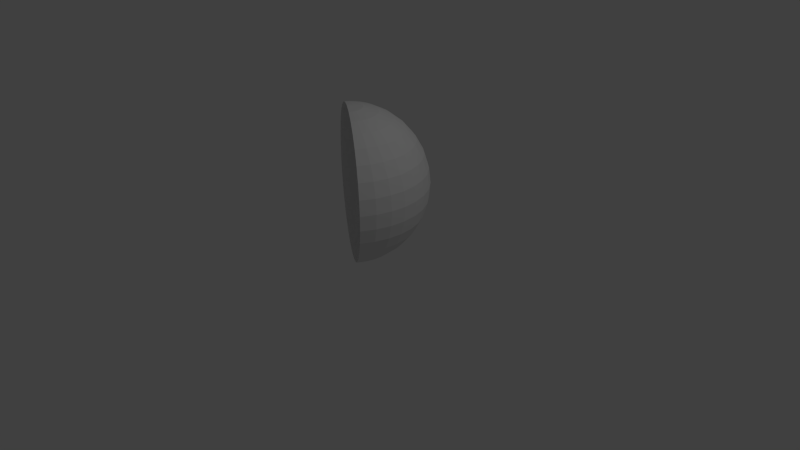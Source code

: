 # Source: bounds.blend  (saved by Blender 2.76.0; exported with 4.5.12 LTS)
import bpy
from mathutils import Matrix  # noqa: F401  (used for matrix-valued properties, if any)

bpy.ops.wm.read_factory_settings(use_empty=True)
scene = bpy.context.scene
scene.name = 'Scene'

# ---- collections
col_collection_1 = bpy.data.collections.new('Collection 1'); scene.collection.children.link(col_collection_1)

# ---- world
world_world = bpy.data.worlds.new('World'); scene.world = world_world
world_world.color = (0.05088, 0.05088, 0.05088)
world_world.use_sun_shadow = False
world_world.sun_shadow_jitter_overblur = 0.0
world_world.cycles.sampling_method = 'MANUAL'
world_world.cycles.sample_map_resolution = 256

# ---- cameras
cam_camera = bpy.data.cameras.new('Camera')
cam_camera.clip_end = 100.0
cam_camera.lens = 35.0
cam_camera.sensor_width = 32.0
cam_camera.sensor_height = 18.0
cam_camera.ortho_scale = 7.314
cam_camera.dof.focus_distance = 0.0
cam_camera.dof.aperture_fstop = 128.0

# ---- lights
light_lamp = bpy.data.lights.new('Lamp', 'POINT')
light_lamp.transmission_factor = 0.0
light_lamp.cutoff_distance = 30.0
light_lamp.energy = 100.0
light_lamp.shadow_buffer_clip_start = 1.001
light_lamp.shadow_soft_size = 0.1
light_lamp.shadow_maximum_resolution = 0.006
light_lamp.use_absolute_resolution = True
light_lamp.cycles.use_multiple_importance_sampling = False

# ---- meshes
me_sphere = bpy.data.meshes.new('Sphere')
me_sphere.from_pydata([(-0.1622, 0.1084, 0.9808), (-0.3182, 0.2126, 0.9239), (-0.4619, 0.3087, 0.8315), (-0.5879, 0.3928, 0.7071), (-0.6913, 0.4619, 0.5556), (-0.7682, 0.5133, 0.3827), (-0.8155, 0.5449, 0.1951), (-0.8315, 0.5556, 7.55e-08), (-0.8155, 0.5449, -0.1951), (-0.7682, 0.5133, -0.3827), (-0.6913, 0.4619, -0.5556), (-0.5879, 0.3928, -0.7071), (-0.4619, 0.3087, -0.8315), (-0.3182, 0.2126, -0.9239), (-0.1622, 0.1084, -0.9808), (-0.1379, 0.1379, 0.9808), (-0.2706, 0.2706, 0.9239), (-0.3928, 0.3928, 0.8315), (-0.5, 0.5, 0.7071), (-0.5879, 0.5879, 0.5556), (-0.6533, 0.6533, 0.3827), (-0.6935, 0.6935, 0.1951), (-0.7071, 0.7071, 7.55e-08), (-0.6935, 0.6935, -0.1951), (-0.6533, 0.6533, -0.3827), (-0.5879, 0.5879, -0.5556), (-0.5, 0.5, -0.7071), (-0.3928, 0.3928, -0.8315), (-0.2706, 0.2706, -0.9239), (-0.1379, 0.1379, -0.9808), (-0.1084, 0.1622, 0.9808), (-0.2126, 0.3182, 0.9239), (-0.3087, 0.4619, 0.8315), (-0.3928, 0.5879, 0.7071), (-0.4619, 0.6913, 0.5556), (-0.5133, 0.7682, 0.3827), (-0.5449, 0.8155, 0.1951), (-0.5556, 0.8315, 7.55e-08), (-0.5449, 0.8155, -0.1951), (-0.5133, 0.7682, -0.3827), (-0.4619, 0.6913, -0.5556), (-0.3928, 0.5879, -0.7071), (-0.3087, 0.4619, -0.8315), (-0.2126, 0.3182, -0.9239), (-0.1084, 0.1622, -0.9808), (-0.07466, 0.1802, 0.9808), (-0.1464, 0.3536, 0.9239), (-0.2126, 0.5133, 0.8315), (-0.2706, 0.6533, 0.7071), (-0.3182, 0.7682, 0.5556), (-0.3536, 0.8536, 0.3827), (-0.3753, 0.9061, 0.1951), (-0.3827, 0.9239, 7.55e-08), (-0.3753, 0.9061, -0.1951), (-0.3536, 0.8536, -0.3827), (-0.3182, 0.7682, -0.5556), (-0.2706, 0.6533, -0.7071), (-0.2126, 0.5133, -0.8315), (-0.1464, 0.3536, -0.9239), (-0.07466, 0.1802, -0.9808), (-0.03806, 0.1913, 0.9808), (-0.07466, 0.3753, 0.9239), (-0.1084, 0.5449, 0.8315), (-0.1379, 0.6935, 0.7071), (-0.1622, 0.8155, 0.5556), (-0.1802, 0.9061, 0.3827), (-0.1913, 0.9619, 0.1951), (-0.1951, 0.9808, 7.55e-08), (-0.1913, 0.9619, -0.1951), (-0.1802, 0.9061, -0.3827), (-0.1622, 0.8155, -0.5556), (-0.1379, 0.6935, -0.7071), (-0.1084, 0.5449, -0.8315), (-0.07466, 0.3753, -0.9239), (-0.03806, 0.1913, -0.9808), (3.266e-07, 0.1951, 0.9808), (3.192e-07, 0.3827, 0.9239), (3.117e-07, 0.5556, 0.8315), (3.192e-07, 0.7071, 0.7071), (3.341e-07, 0.8315, 0.5556), (2.745e-07, 0.9239, 0.3827), (3.937e-07, 0.9808, 0.1951), (3.788e-07, 1.0, 7.55e-08), (3.937e-07, 0.9808, -0.1951), (2.298e-07, 0.9239, -0.3827), (3.341e-07, 0.8315, -0.5556), (3.192e-07, 0.7071, -0.7071), (3.415e-07, 0.5556, -0.8315), (3.043e-07, 0.3827, -0.9239), (3.08e-07, 0.1951, -0.9808), (0.03806, 0.1913, 0.9808), (0.07466, 0.3753, 0.9239), (0.1084, 0.5449, 0.8315), (0.138, 0.6935, 0.7071), (0.1622, 0.8155, 0.5556), (0.1802, 0.9061, 0.3827), (0.1913, 0.9619, 0.1951), (0.1951, 0.9808, 7.55e-08), (0.1913, 0.9619, -0.1951), (0.1802, 0.9061, -0.3827), (0.1622, 0.8155, -0.5556), (0.138, 0.6935, -0.7071), (0.1084, 0.5449, -0.8315), (0.07466, 0.3753, -0.9239), (0.03806, 0.1913, -0.9808), (0.07466, 0.1802, 0.9808), (0.1464, 0.3536, 0.9239), (0.2126, 0.5133, 0.8315), (0.2706, 0.6533, 0.7071), (0.3182, 0.7682, 0.5556), (0.3536, 0.8536, 0.3827), (0.3753, 0.9061, 0.1951), (0.3827, 0.9239, 7.55e-08), (0.3753, 0.9061, -0.1951), (0.3536, 0.8536, -0.3827), (0.3182, 0.7682, -0.5556), (0.2706, 0.6533, -0.7071), (0.2126, 0.5133, -0.8315), (0.1464, 0.3536, -0.9239), (0.07466, 0.1802, -0.9808), (0.1084, 0.1622, 0.9808), (0.2126, 0.3182, 0.9239), (0.3087, 0.4619, 0.8315), (0.3928, 0.5879, 0.7071), (0.4619, 0.6913, 0.5556), (0.5133, 0.7682, 0.3827), (0.5449, 0.8155, 0.1951), (0.5556, 0.8315, 7.55e-08), (0.5449, 0.8155, -0.1951), (0.5133, 0.7682, -0.3827), (0.4619, 0.6913, -0.5556), (0.3928, 0.5879, -0.7071), (0.3087, 0.4619, -0.8315), (0.2126, 0.3182, -0.9239), (0.1084, 0.1622, -0.9808), (0.138, 0.1379, 0.9808), (0.2706, 0.2706, 0.9239), (0.3928, 0.3928, 0.8315), (0.5, 0.5, 0.7071), (0.5879, 0.5879, 0.5556), (0.6533, 0.6533, 0.3827), (0.6935, 0.6935, 0.1951), (0.7071, 0.7071, 7.55e-08), (0.6935, 0.6935, -0.1951), (0.6533, 0.6533, -0.3827), (0.5879, 0.5879, -0.5556), (0.5, 0.5, -0.7071), (0.3928, 0.3928, -0.8315), (0.2706, 0.2706, -0.9239), (0.138, 0.1379, -0.9808), (0.1622, 0.1084, 0.9808), (0.3182, 0.2126, 0.9239), (0.4619, 0.3087, 0.8315), (0.5879, 0.3928, 0.7071), (0.6913, 0.4619, 0.5556), (0.7682, 0.5133, 0.3827), (0.8155, 0.5449, 0.1951), (0.8315, 0.5556, 7.55e-08), (0.8155, 0.5449, -0.1951), (0.7682, 0.5133, -0.3827), (0.6913, 0.4619, -0.5556), (0.5879, 0.3928, -0.7071), (0.4619, 0.3087, -0.8315), (0.3182, 0.2126, -0.9239), (0.1622, 0.1084, -0.9808), (0.1802, 0.07466, 0.9808), (0.3536, 0.1464, 0.9239), (0.5133, 0.2126, 0.8315), (0.6533, 0.2706, 0.7071), (0.7682, 0.3182, 0.5556), (0.8536, 0.3536, 0.3827), (0.9061, 0.3753, 0.1951), (0.9239, 0.3827, 7.55e-08), (0.9061, 0.3753, -0.1951), (0.8536, 0.3536, -0.3827), (0.7682, 0.3182, -0.5556), (0.6533, 0.2706, -0.7071), (0.5133, 0.2126, -0.8315), (0.3536, 0.1464, -0.9239), (0.1802, 0.07466, -0.9808), (0.1913, 0.03806, 0.9808), (0.3753, 0.07466, 0.9239), (0.5449, 0.1084, 0.8315), (0.6935, 0.1379, 0.7071), (0.8155, 0.1622, 0.5556), (0.9061, 0.1802, 0.3827), (0.9619, 0.1913, 0.1951), (0.9808, 0.1951, 7.55e-08), (0.9619, 0.1913, -0.1951), (0.9061, 0.1802, -0.3827), (0.8155, 0.1622, -0.5556), (0.6935, 0.1379, -0.7071), (0.5449, 0.1084, -0.8315), (0.3753, 0.07466, -0.9239), (0.1913, 0.03806, -0.9808), (0.1951, -7.212e-09, 0.9808), (0.3827, 4.122e-08, 0.9239), (0.5556, 2.632e-08, 0.8315), (0.7071, -2.584e-08, 0.7071), (0.8315, -8.544e-08, 0.5556), (0.9239, 6.357e-08, 0.3827), (0.9808, -8.544e-08, 0.1951), (1.0, -1.003e-07, 7.55e-08), (0.9808, -8.544e-08, -0.1951), (0.9239, 6.357e-08, -0.3827), (0.8315, -8.544e-08, -0.5556), (0.7071, -2.584e-08, -0.7071), (0.5556, -1.094e-08, -0.8315), (0.3827, 3.964e-09, -0.9239), (0.1951, 3.964e-09, -0.9808), (0.1913, -0.03806, 0.9808), (0.3753, -0.07466, 0.9239), (0.5449, -0.1084, 0.8315), (0.6935, -0.1379, 0.7071), (0.8155, -0.1622, 0.5556), (0.9061, -0.1802, 0.3827), (0.9619, -0.1913, 0.1951), (0.9808, -0.1951, 7.55e-08), (0.9619, -0.1913, -0.1951), (0.9061, -0.1802, -0.3827), (0.8155, -0.1622, -0.5556), (0.6935, -0.1379, -0.7071), (0.5449, -0.1084, -0.8315), (0.3753, -0.07466, -0.9239), (0.1913, -0.03806, -0.9808), (0.1802, -0.07466, 0.9808), (0.3536, -0.1464, 0.9239), (0.5133, -0.2126, 0.8315), (0.6533, -0.2706, 0.7071), (0.7682, -0.3182, 0.5556), (0.8536, -0.3536, 0.3827), (0.9061, -0.3753, 0.1951), (0.9239, -0.3827, 7.55e-08), (0.9061, -0.3753, -0.1951), (0.8536, -0.3536, -0.3827), (0.7682, -0.3182, -0.5556), (0.6533, -0.2706, -0.7071), (0.5133, -0.2126, -0.8315), (0.3536, -0.1464, -0.9239), (0.1802, -0.07466, -0.9808), (0.1622, -0.1084, 0.9808), (0.3182, -0.2126, 0.9239), (0.4619, -0.3087, 0.8315), (0.5879, -0.3928, 0.7071), (0.6913, -0.4619, 0.5556), (0.7682, -0.5133, 0.3827), (0.8155, -0.5449, 0.1951), (0.8315, -0.5556, 7.55e-08), (0.8155, -0.5449, -0.1951), (0.7682, -0.5133, -0.3827), (0.6913, -0.4619, -0.5556), (0.5879, -0.3928, -0.7071), (0.4619, -0.3087, -0.8315), (0.3182, -0.2126, -0.9239), (0.1622, -0.1084, -0.9808), (3.258e-07, 0.0, -1.0), (2.48e-08, -1.247e-07, 1.0), (0.2431, 0.1258, -1.092), (-0.1607, 0.1071, 0.971), (-0.3152, 0.2101, 0.9147), (-0.4576, 0.3051, 0.8232), (-0.5824, 0.3883, 0.7001), (-0.6849, 0.4566, 0.5501), (-0.761, 0.5074, 0.3789), (-0.8079, 0.5387, 0.1932), (-0.8237, 0.5492, 7.55e-08), (-0.8079, 0.5387, -0.1932), (-0.761, 0.5074, -0.3789), (-0.6849, 0.4566, -0.5501), (-0.5824, 0.3883, -0.7001), (-0.4576, 0.3051, -0.8232), (-0.3152, 0.2101, -0.9147), (-0.1607, 0.1071, -0.971), (-0.1365, 0.1365, 0.971), (-0.2679, 0.2679, 0.9147), (-0.3889, 0.3889, 0.8232), (-0.495, 0.495, 0.7001), (-0.582, 0.582, 0.55), (-0.6467, 0.6467, 0.3789), (-0.6866, 0.6866, 0.1932), (-0.7, 0.7, 7.55e-08), (-0.6866, 0.6866, -0.1932), (-0.6467, 0.6467, -0.3789), (-0.582, 0.582, -0.55), (-0.495, 0.495, -0.7001), (-0.3889, 0.3889, -0.8232), (-0.2679, 0.2679, -0.9147), (-0.1365, 0.1365, -0.971), (-0.1073, 0.1605, 0.971), (-0.2105, 0.315, 0.9147), (-0.3055, 0.4573, 0.8232), (-0.3889, 0.582, 0.7001), (-0.4573, 0.6844, 0.55), (-0.5081, 0.7605, 0.3789), (-0.5394, 0.8073, 0.1932), (-0.55, 0.8232, 7.55e-08), (-0.5394, 0.8073, -0.1932), (-0.5081, 0.7605, -0.3789), (-0.4573, 0.6844, -0.55), (-0.3889, 0.582, -0.7001), (-0.3055, 0.4573, -0.8232), (-0.2105, 0.315, -0.9147), (-0.1073, 0.1605, -0.971), (-0.07389, 0.1784, 0.971), (-0.145, 0.35, 0.9147), (-0.2105, 0.5081, 0.8232), (-0.2679, 0.6467, 0.7001), (-0.315, 0.7605, 0.55), (-0.35, 0.845, 0.3789), (-0.3716, 0.8971, 0.1932), (-0.3789, 0.9146, 7.55e-08), (-0.3716, 0.8971, -0.1932), (-0.35, 0.845, -0.3789), (-0.315, 0.7605, -0.55), (-0.2679, 0.6467, -0.7001), (-0.2105, 0.5081, -0.8232), (-0.145, 0.35, -0.9147), (-0.07389, 0.1784, -0.971), (-0.03767, 0.1894, 0.971), (-0.0739, 0.3715, 0.9147), (-0.1073, 0.5394, 0.8232), (-0.1366, 0.6866, 0.7001), (-0.1606, 0.8073, 0.55), (-0.1784, 0.8971, 0.3789), (-0.1894, 0.9523, 0.1932), (-0.1931, 0.971, 7.55e-08), (-0.1894, 0.9523, -0.1932), (-0.1784, 0.8971, -0.3789), (-0.1606, 0.8073, -0.55), (-0.1366, 0.6866, -0.7001), (-0.1073, 0.5394, -0.8232), (-0.0739, 0.3715, -0.9147), (-0.03767, 0.1894, -0.971), (3.266e-07, 0.1931, 0.971), (3.192e-07, 0.3788, 0.9147), (3.117e-07, 0.55, 0.8232), (3.192e-07, 0.7, 0.7001), (3.341e-07, 0.8231, 0.55), (2.745e-07, 0.9146, 0.3789), (3.937e-07, 0.971, 0.1932), (3.788e-07, 0.99, 7.55e-08), (3.937e-07, 0.971, -0.1932), (2.298e-07, 0.9146, -0.3789), (3.341e-07, 0.8231, -0.55), (3.192e-07, 0.7, -0.7001), (3.415e-07, 0.55, -0.8232), (3.043e-07, 0.3788, -0.9147), (3.08e-07, 0.1931, -0.971), (0.03767, 0.1894, 0.971), (0.0739, 0.3715, 0.9147), (0.1073, 0.5394, 0.8232), (0.1366, 0.6866, 0.7001), (0.1606, 0.8073, 0.55), (0.1784, 0.8971, 0.3789), (0.1894, 0.9523, 0.1932), (0.1931, 0.971, 7.55e-08), (0.1894, 0.9523, -0.1932), (0.1784, 0.8971, -0.3789), (0.1606, 0.8073, -0.55), (0.1366, 0.6866, -0.7001), (0.1073, 0.5394, -0.8232), (0.0739, 0.3715, -0.9147), (0.03767, 0.1894, -0.971), (0.07389, 0.1784, 0.971), (0.145, 0.35, 0.9147), (0.2105, 0.5081, 0.8232), (0.2679, 0.6467, 0.7001), (0.315, 0.7605, 0.55), (0.35, 0.845, 0.3789), (0.3716, 0.8971, 0.1932), (0.3789, 0.9146, 7.55e-08), (0.3716, 0.8971, -0.1932), (0.35, 0.845, -0.3789), (0.315, 0.7605, -0.55), (0.2679, 0.6467, -0.7001), (0.2105, 0.5081, -0.8232), (0.145, 0.35, -0.9147), (0.07389, 0.1784, -0.971), (0.1073, 0.1605, 0.971), (0.2105, 0.315, 0.9147), (0.3055, 0.4573, 0.8232), (0.3889, 0.582, 0.7001), (0.4573, 0.6844, 0.55), (0.5081, 0.7605, 0.3789), (0.5394, 0.8073, 0.1932), (0.55, 0.8232, 7.55e-08), (0.5394, 0.8073, -0.1932), (0.5081, 0.7605, -0.3789), (0.4573, 0.6844, -0.55), (0.3889, 0.582, -0.7001), (0.3055, 0.4573, -0.8232), (0.2105, 0.315, -0.9147), (0.1073, 0.1605, -0.971), (0.1365, 0.1365, 0.971), (0.2679, 0.2679, 0.9147), (0.3889, 0.3889, 0.8232), (0.495, 0.495, 0.7001), (0.582, 0.582, 0.55), (0.6467, 0.6467, 0.3789), (0.6866, 0.6866, 0.1932), (0.7, 0.7, 7.55e-08), (0.6866, 0.6866, -0.1932), (0.6467, 0.6467, -0.3789), (0.582, 0.582, -0.55), (0.495, 0.495, -0.7001), (0.3889, 0.3889, -0.8232), (0.2679, 0.2679, -0.9147), (0.1365, 0.1365, -0.971), (0.1605, 0.1073, 0.971), (0.315, 0.2105, 0.9147), (0.4573, 0.3055, 0.8232), (0.582, 0.3889, 0.7001), (0.6844, 0.4573, 0.55), (0.7605, 0.5081, 0.3789), (0.8073, 0.5394, 0.1932), (0.8232, 0.55, 7.55e-08), (0.8073, 0.5394, -0.1932), (0.7605, 0.5081, -0.3789), (0.6844, 0.4573, -0.55), (0.582, 0.3889, -0.7001), (0.4573, 0.3055, -0.8232), (0.315, 0.2105, -0.9147), (0.1605, 0.1073, -0.971), (0.1784, 0.07389, 0.971), (0.35, 0.145, 0.9147), (0.5081, 0.2105, 0.8232), (0.6467, 0.2679, 0.7001), (0.7605, 0.315, 0.55), (0.845, 0.35, 0.3789), (0.8971, 0.3716, 0.1932), (0.9146, 0.3789, 7.55e-08), (0.8971, 0.3716, -0.1932), (0.845, 0.35, -0.3789), (0.7605, 0.315, -0.55), (0.6467, 0.2679, -0.7001), (0.5081, 0.2105, -0.8232), (0.35, 0.145, -0.9147), (0.1784, 0.07389, -0.971), (0.1894, 0.03767, 0.971), (0.3715, 0.0739, 0.9147), (0.5394, 0.1073, 0.8232), (0.6866, 0.1366, 0.7001), (0.8073, 0.1606, 0.55), (0.8971, 0.1784, 0.3789), (0.9523, 0.1894, 0.1932), (0.971, 0.1931, 7.55e-08), (0.9523, 0.1894, -0.1932), (0.8971, 0.1784, -0.3789), (0.8073, 0.1606, -0.55), (0.6866, 0.1366, -0.7001), (0.5394, 0.1073, -0.8232), (0.3715, 0.0739, -0.9147), (0.1894, 0.03767, -0.971), (0.1931, -7.212e-09, 0.971), (0.3788, 4.122e-08, 0.9147), (0.55, 2.632e-08, 0.8232), (0.7, -2.584e-08, 0.7001), (0.8231, -8.544e-08, 0.55), (0.9146, 6.357e-08, 0.3789), (0.971, -8.544e-08, 0.1932), (0.99, -1.003e-07, 7.55e-08), (0.971, -8.544e-08, -0.1932), (0.9146, 6.357e-08, -0.3789), (0.8231, -8.544e-08, -0.55), (0.7, -2.584e-08, -0.7001), (0.55, -1.094e-08, -0.8232), (0.3788, 3.964e-09, -0.9147), (0.1931, 3.964e-09, -0.971), (0.1894, -0.03767, 0.971), (0.3715, -0.0739, 0.9147), (0.5394, -0.1073, 0.8232), (0.6866, -0.1366, 0.7001), (0.8073, -0.1606, 0.55), (0.8971, -0.1784, 0.3789), (0.9523, -0.1894, 0.1932), (0.971, -0.1931, 7.55e-08), (0.9523, -0.1894, -0.1932), (0.8971, -0.1784, -0.3789), (0.8073, -0.1606, -0.55), (0.6866, -0.1366, -0.7001), (0.5394, -0.1073, -0.8232), (0.3715, -0.0739, -0.9147), (0.1894, -0.03767, -0.971), (0.1784, -0.07389, 0.971), (0.35, -0.145, 0.9147), (0.5081, -0.2105, 0.8232), (0.6467, -0.2679, 0.7001), (0.7605, -0.315, 0.55), (0.845, -0.35, 0.3789), (0.8971, -0.3716, 0.1932), (0.9146, -0.3789, 7.55e-08), (0.8971, -0.3716, -0.1932), (0.845, -0.35, -0.3789), (0.7605, -0.315, -0.55), (0.6467, -0.2679, -0.7001), (0.5081, -0.2105, -0.8232), (0.35, -0.145, -0.9147), (0.1784, -0.07389, -0.971), (0.1604, -0.1074, 0.971), (0.3148, -0.2108, 0.9147), (0.457, -0.306, 0.8232), (0.5817, -0.3895, 0.7001), (0.684, -0.458, 0.5501), (0.76, -0.5089, 0.3789), (0.8068, -0.5403, 0.1932), (0.8227, -0.5509, 7.55e-08), (0.8068, -0.5403, -0.1932), (0.76, -0.5089, -0.3789), (0.684, -0.458, -0.5501), (0.5817, -0.3895, -0.7001), (0.457, -0.306, -0.8232), (0.3148, -0.2108, -0.9147), (0.1604, -0.1074, -0.971), (-0.0003494, -0.0005234, -0.99), (-0.0003497, -0.0005235, 0.99), (0.2409, 0.1247, -1.082)], [], [(12, 11, 26, 27), (5, 4, 19, 20), (13, 12, 27, 28), (6, 5, 20, 21), (14, 13, 28, 29), (7, 6, 21, 22), (8, 7, 22, 23), (1, 0, 15, 16), (9, 8, 23, 24), (2, 1, 16, 17), (10, 9, 24, 25), (3, 2, 17, 18), (11, 10, 25, 26), (4, 3, 18, 19), (16, 15, 30, 31), (24, 23, 38, 39), (17, 16, 31, 32), (25, 24, 39, 40), (18, 17, 32, 33), (26, 25, 40, 41), (19, 18, 33, 34), (27, 26, 41, 42), (20, 19, 34, 35), (28, 27, 42, 43), (21, 20, 35, 36), (29, 28, 43, 44), (22, 21, 36, 37), (23, 22, 37, 38), (35, 34, 49, 50), (43, 42, 57, 58), (36, 35, 50, 51), (44, 43, 58, 59), (37, 36, 51, 52), (38, 37, 52, 53), (31, 30, 45, 46), (39, 38, 53, 54), (32, 31, 46, 47), (40, 39, 54, 55), (33, 32, 47, 48), (41, 40, 55, 56), (34, 33, 48, 49), (42, 41, 56, 57), (54, 53, 68, 69), (47, 46, 61, 62), (55, 54, 69, 70), (48, 47, 62, 63), (56, 55, 70, 71), (49, 48, 63, 64), (57, 56, 71, 72), (50, 49, 64, 65), (58, 57, 72, 73), (51, 50, 65, 66), (59, 58, 73, 74), (52, 51, 66, 67), (53, 52, 67, 68), (46, 45, 60, 61), (73, 72, 87, 88), (66, 65, 80, 81), (74, 73, 88, 89), (67, 66, 81, 82), (68, 67, 82, 83), (61, 60, 75, 76), (69, 68, 83, 84), (62, 61, 76, 77), (70, 69, 84, 85), (63, 62, 77, 78), (71, 70, 85, 86), (64, 63, 78, 79), (72, 71, 86, 87), (65, 64, 79, 80), (85, 84, 99, 100), (78, 77, 92, 93), (86, 85, 100, 101), (79, 78, 93, 94), (87, 86, 101, 102), (80, 79, 94, 95), (88, 87, 102, 103), (81, 80, 95, 96), (89, 88, 103, 104), (82, 81, 96, 97), (83, 82, 97, 98), (76, 75, 90, 91), (84, 83, 98, 99), (77, 76, 91, 92), (104, 103, 118, 119), (97, 96, 111, 112), (98, 97, 112, 113), (91, 90, 105, 106), (99, 98, 113, 114), (92, 91, 106, 107), (100, 99, 114, 115), (93, 92, 107, 108), (101, 100, 115, 116), (94, 93, 108, 109), (102, 101, 116, 117), (95, 94, 109, 110), (103, 102, 117, 118), (96, 95, 110, 111), (108, 107, 122, 123), (116, 115, 130, 131), (109, 108, 123, 124), (117, 116, 131, 132), (110, 109, 124, 125), (118, 117, 132, 133), (111, 110, 125, 126), (119, 118, 133, 134), (112, 111, 126, 127), (113, 112, 127, 128), (106, 105, 120, 121), (114, 113, 128, 129), (107, 106, 121, 122), (115, 114, 129, 130), (127, 126, 141, 142), (128, 127, 142, 143), (121, 120, 135, 136), (129, 128, 143, 144), (122, 121, 136, 137), (130, 129, 144, 145), (123, 122, 137, 138), (131, 130, 145, 146), (124, 123, 138, 139), (132, 131, 146, 147), (125, 124, 139, 140), (133, 132, 147, 148), (126, 125, 140, 141), (134, 133, 148, 149), (146, 145, 160, 161), (139, 138, 153, 154), (147, 146, 161, 162), (140, 139, 154, 155), (148, 147, 162, 163), (141, 140, 155, 156), (149, 148, 163, 164), (142, 141, 156, 157), (143, 142, 157, 158), (136, 135, 150, 151), (144, 143, 158, 159), (137, 136, 151, 152), (145, 144, 159, 160), (138, 137, 152, 153), (158, 157, 172, 173), (151, 150, 165, 166), (159, 158, 173, 174), (152, 151, 166, 167), (160, 159, 174, 175), (153, 152, 167, 168), (161, 160, 175, 176), (154, 153, 168, 169), (162, 161, 176, 177), (155, 154, 169, 170), (163, 162, 177, 178), (156, 155, 170, 171), (164, 163, 178, 179), (157, 156, 171, 172), (169, 168, 183, 184), (177, 176, 191, 192), (170, 169, 184, 185), (178, 177, 192, 193), (171, 170, 185, 186), (179, 178, 193, 194), (172, 171, 186, 187), (173, 172, 187, 188), (166, 165, 180, 181), (174, 173, 188, 189), (167, 166, 181, 182), (175, 174, 189, 190), (168, 167, 182, 183), (176, 175, 190, 191), (188, 187, 202, 203), (181, 180, 195, 196), (189, 188, 203, 204), (182, 181, 196, 197), (190, 189, 204, 205), (183, 182, 197, 198), (191, 190, 205, 206), (184, 183, 198, 199), (192, 191, 206, 207), (185, 184, 199, 200), (193, 192, 207, 208), (186, 185, 200, 201), (194, 193, 208, 209), (187, 186, 201, 202), (207, 206, 221, 222), (200, 199, 214, 215), (208, 207, 222, 223), (201, 200, 215, 216), (209, 208, 223, 224), (202, 201, 216, 217), (203, 202, 217, 218), (196, 195, 210, 211), (204, 203, 218, 219), (197, 196, 211, 212), (205, 204, 219, 220), (198, 197, 212, 213), (206, 205, 220, 221), (199, 198, 213, 214), (219, 218, 233, 234), (212, 211, 226, 227), (220, 219, 234, 235), (213, 212, 227, 228), (221, 220, 235, 236), (214, 213, 228, 229), (222, 221, 236, 237), (215, 214, 229, 230), (223, 222, 237, 238), (216, 215, 230, 231), (224, 223, 238, 239), (217, 216, 231, 232), (218, 217, 232, 233), (211, 210, 225, 226), (238, 237, 252, 253), (231, 230, 245, 246), (239, 238, 253, 254), (232, 231, 246, 247), (233, 232, 247, 248), (226, 225, 240, 241), (234, 233, 248, 249), (227, 226, 241, 242), (235, 234, 249, 250), (228, 227, 242, 243), (236, 235, 250, 251), (229, 228, 243, 244), (237, 236, 251, 252), (230, 229, 244, 245), (0, 256, 15), (255, 14, 29), (15, 256, 30), (255, 29, 44), (30, 256, 45), (255, 44, 59), (45, 256, 60), (255, 59, 74), (60, 256, 75), (255, 74, 89), (75, 256, 90), (255, 89, 104), (90, 256, 105), (255, 104, 119), (105, 256, 120), (255, 119, 134), (120, 256, 135), (255, 134, 149), (135, 256, 150), (255, 149, 164), (150, 256, 165), (255, 164, 179), (165, 256, 180), (255, 179, 194), (180, 256, 195), (255, 194, 209), (195, 256, 210), (255, 209, 224), (210, 256, 225), (255, 224, 239), (225, 256, 240), (255, 239, 254), (285, 284, 269, 270), (278, 277, 262, 263), (286, 285, 270, 271), (279, 278, 263, 264), (287, 286, 271, 272), (280, 279, 264, 265), (281, 280, 265, 266), (274, 273, 258, 259), (282, 281, 266, 267), (275, 274, 259, 260), (283, 282, 267, 268), (276, 275, 260, 261), (284, 283, 268, 269), (277, 276, 261, 262), (289, 288, 273, 274), (297, 296, 281, 282), (290, 289, 274, 275), (298, 297, 282, 283), (291, 290, 275, 276), (299, 298, 283, 284), (292, 291, 276, 277), (300, 299, 284, 285), (293, 292, 277, 278), (301, 300, 285, 286), (294, 293, 278, 279), (302, 301, 286, 287), (295, 294, 279, 280), (296, 295, 280, 281), (308, 307, 292, 293), (316, 315, 300, 301), (309, 308, 293, 294), (317, 316, 301, 302), (310, 309, 294, 295), (311, 310, 295, 296), (304, 303, 288, 289), (312, 311, 296, 297), (305, 304, 289, 290), (313, 312, 297, 298), (306, 305, 290, 291), (314, 313, 298, 299), (307, 306, 291, 292), (315, 314, 299, 300), (327, 326, 311, 312), (320, 319, 304, 305), (328, 327, 312, 313), (321, 320, 305, 306), (329, 328, 313, 314), (322, 321, 306, 307), (330, 329, 314, 315), (323, 322, 307, 308), (331, 330, 315, 316), (324, 323, 308, 309), (332, 331, 316, 317), (325, 324, 309, 310), (326, 325, 310, 311), (319, 318, 303, 304), (346, 345, 330, 331), (339, 338, 323, 324), (347, 346, 331, 332), (340, 339, 324, 325), (341, 340, 325, 326), (334, 333, 318, 319), (342, 341, 326, 327), (335, 334, 319, 320), (343, 342, 327, 328), (336, 335, 320, 321), (344, 343, 328, 329), (337, 336, 321, 322), (345, 344, 329, 330), (338, 337, 322, 323), (358, 357, 342, 343), (351, 350, 335, 336), (359, 358, 343, 344), (352, 351, 336, 337), (360, 359, 344, 345), (353, 352, 337, 338), (361, 360, 345, 346), (354, 353, 338, 339), (362, 361, 346, 347), (355, 354, 339, 340), (356, 355, 340, 341), (349, 348, 333, 334), (357, 356, 341, 342), (350, 349, 334, 335), (377, 376, 361, 362), (370, 369, 354, 355), (371, 370, 355, 356), (364, 363, 348, 349), (372, 371, 356, 357), (365, 364, 349, 350), (373, 372, 357, 358), (366, 365, 350, 351), (374, 373, 358, 359), (367, 366, 351, 352), (375, 374, 359, 360), (368, 367, 352, 353), (376, 375, 360, 361), (369, 368, 353, 354), (381, 380, 365, 366), (389, 388, 373, 374), (382, 381, 366, 367), (390, 389, 374, 375), (383, 382, 367, 368), (391, 390, 375, 376), (384, 383, 368, 369), (392, 391, 376, 377), (385, 384, 369, 370), (386, 385, 370, 371), (379, 378, 363, 364), (387, 386, 371, 372), (380, 379, 364, 365), (388, 387, 372, 373), (400, 399, 384, 385), (401, 400, 385, 386), (394, 393, 378, 379), (402, 401, 386, 387), (395, 394, 379, 380), (403, 402, 387, 388), (396, 395, 380, 381), (404, 403, 388, 389), (397, 396, 381, 382), (405, 404, 389, 390), (398, 397, 382, 383), (406, 405, 390, 391), (399, 398, 383, 384), (407, 406, 391, 392), (419, 418, 403, 404), (412, 411, 396, 397), (420, 419, 404, 405), (413, 412, 397, 398), (421, 420, 405, 406), (414, 413, 398, 399), (422, 421, 406, 407), (415, 414, 399, 400), (416, 415, 400, 401), (409, 408, 393, 394), (417, 416, 401, 402), (410, 409, 394, 395), (418, 417, 402, 403), (411, 410, 395, 396), (431, 430, 415, 416), (424, 423, 408, 409), (432, 431, 416, 417), (425, 424, 409, 410), (433, 432, 417, 418), (426, 425, 410, 411), (434, 433, 418, 419), (427, 426, 411, 412), (435, 434, 419, 420), (428, 427, 412, 413), (436, 435, 420, 421), (429, 428, 413, 414), (437, 436, 421, 422), (430, 429, 414, 415), (442, 441, 426, 427), (450, 449, 434, 435), (443, 442, 427, 428), (451, 450, 435, 436), (444, 443, 428, 429), (452, 451, 436, 437), (445, 444, 429, 430), (446, 445, 430, 431), (439, 438, 423, 424), (447, 446, 431, 432), (440, 439, 424, 425), (448, 447, 432, 433), (441, 440, 425, 426), (449, 448, 433, 434), (461, 460, 445, 446), (454, 453, 438, 439), (462, 461, 446, 447), (455, 454, 439, 440), (463, 462, 447, 448), (456, 455, 440, 441), (464, 463, 448, 449), (457, 456, 441, 442), (465, 464, 449, 450), (458, 457, 442, 443), (466, 465, 450, 451), (459, 458, 443, 444), (467, 466, 451, 452), (460, 459, 444, 445), (480, 479, 464, 465), (473, 472, 457, 458), (481, 480, 465, 466), (474, 473, 458, 459), (482, 481, 466, 467), (475, 474, 459, 460), (476, 475, 460, 461), (469, 468, 453, 454), (477, 476, 461, 462), (470, 469, 454, 455), (478, 477, 462, 463), (471, 470, 455, 456), (479, 478, 463, 464), (472, 471, 456, 457), (492, 491, 476, 477), (485, 484, 469, 470), (493, 492, 477, 478), (486, 485, 470, 471), (494, 493, 478, 479), (487, 486, 471, 472), (495, 494, 479, 480), (488, 487, 472, 473), (496, 495, 480, 481), (489, 488, 473, 474), (497, 496, 481, 482), (490, 489, 474, 475), (491, 490, 475, 476), (484, 483, 468, 469), (511, 510, 495, 496), (504, 503, 488, 489), (512, 511, 496, 497), (505, 504, 489, 490), (506, 505, 490, 491), (499, 498, 483, 484), (507, 506, 491, 492), (500, 499, 484, 485), (508, 507, 492, 493), (501, 500, 485, 486), (509, 508, 493, 494), (502, 501, 486, 487), (510, 509, 494, 495), (503, 502, 487, 488), (273, 514, 258), (287, 272, 513), (288, 514, 273), (302, 287, 513), (303, 514, 288), (317, 302, 513), (318, 514, 303), (332, 317, 513), (333, 514, 318), (347, 332, 513), (348, 514, 333), (362, 347, 513), (363, 514, 348), (377, 362, 513), (378, 514, 363), (392, 377, 513), (393, 514, 378), (407, 392, 513), (408, 514, 393), (422, 407, 513), (423, 514, 408), (437, 422, 513), (438, 514, 423), (452, 437, 513), (453, 514, 438), (467, 452, 513), (468, 514, 453), (482, 467, 513), (483, 514, 468), (497, 482, 513), (498, 514, 483), (512, 497, 513), (0, 1, 259, 258), (1, 2, 260, 259), (2, 3, 261, 260), (3, 4, 262, 261), (4, 5, 263, 262), (5, 6, 264, 263), (6, 7, 265, 264), (7, 8, 266, 265), (8, 9, 267, 266), (9, 10, 268, 267), (10, 11, 269, 268), (11, 12, 270, 269), (12, 13, 271, 270), (13, 14, 272, 271), (241, 240, 498, 499), (242, 241, 499, 500), (243, 242, 500, 501), (244, 243, 501, 502), (245, 244, 502, 503), (246, 245, 503, 504), (247, 246, 504, 505), (248, 247, 505, 506), (249, 248, 506, 507), (250, 249, 507, 508), (251, 250, 508, 509), (252, 251, 509, 510), (253, 252, 510, 511), (254, 253, 511, 512), (256, 0, 258, 514), (14, 255, 513, 272), (240, 256, 514, 498), (255, 254, 512, 513)])
me_sphere.use_remesh_preserve_volume = False
me_sphere.use_remesh_preserve_attributes = False
me_sphere.use_mirror_vertex_groups = False
me_sphere.update()

# ---- objects
ob_sphere = bpy.data.objects.new('Sphere', me_sphere)
ob_lamp = bpy.data.objects.new('Lamp', light_lamp)
ob_camera = bpy.data.objects.new('Camera', cam_camera)

# ---- transforms, parenting, visibility, modifiers, constraints
ob_sphere.location = (-0.2014, -0.1853, 1.0)
ob_sphere.lineart.crease_threshold = 0.0
ob_lamp.location = (4.076, 1.005, 5.904)
ob_lamp.rotation_euler = (0.6503, 0.05522, 1.866)
ob_lamp.lock_rotations_4d = False
ob_lamp.empty_display_type = 'ARROWS'
ob_lamp.color = (0.0, 0.0, 0.0, 0.0)
ob_lamp.lineart.crease_threshold = 0.0
ob_camera.location = (7.481, -6.508, 5.344)
ob_camera.rotation_euler = (1.109, 0.01082, 0.8149)
ob_camera.lock_rotations_4d = False
ob_camera.empty_display_type = 'ARROWS'
ob_camera.color = (0.0, 0.0, 0.0, 0.0)
ob_camera.display_type = 'WIRE'
ob_camera.lineart.crease_threshold = 0.0

# ---- collection membership
col_collection_1.objects.link(ob_sphere)
col_collection_1.objects.link(ob_lamp)
col_collection_1.objects.link(ob_camera)

# ---- scene / render settings (as saved in the file)
scene.camera = ob_camera
scene.frame_start = 1; scene.frame_end = 250; scene.frame_set(1)
scene.render.engine = 'BLENDER_EEVEE_NEXT'
scene.render.resolution_percentage = 50
scene.render.dither_intensity = 0.0
scene.cycles.use_denoising = False
scene.cycles.samples = 10
scene.cycles.sampling_pattern = 'TABULATED_SOBOL'
scene.cycles.light_sampling_threshold = 0.0
scene.cycles.use_adaptive_sampling = False
scene.cycles.use_light_tree = False
scene.cycles.blur_glossy = 0.0
scene.cycles.pixel_filter_type = 'GAUSSIAN'
scene.cycles.sample_clamp_indirect = 0.0
scene.view_settings.view_transform = 'Standard'
bpy.context.view_layer.update()

